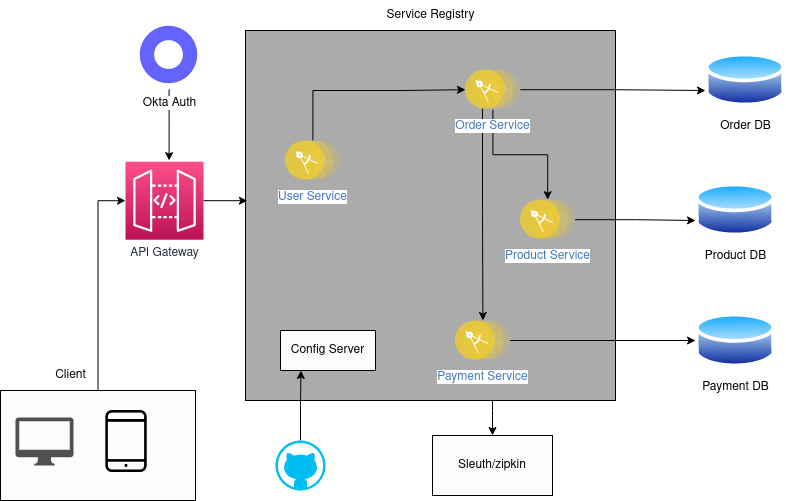

The diagram above was exported from draw.io. Its source (the exported page's mxGraphModel, read from the mxfile embedded in the PNG):
<mxGraphModel dx="1178" dy="674" grid="1" gridSize="10" guides="1" tooltips="1" connect="1" arrows="1" fold="1" page="1" pageScale="1" pageWidth="850" pageHeight="1100" math="0" shadow="0">
  <root>
    <mxCell id="0" />
    <mxCell id="1" parent="0" />
    <mxCell id="Lf68_1p8QBaTfojFmhtb-33" style="edgeStyle=orthogonalEdgeStyle;rounded=0;orthogonalLoop=1;jettySize=auto;html=1;entryX=0;entryY=0.5;entryDx=0;entryDy=0;entryPerimeter=0;" edge="1" parent="1" source="Lf68_1p8QBaTfojFmhtb-32" target="Lf68_1p8QBaTfojFmhtb-25">
      <mxGeometry relative="1" as="geometry" />
    </mxCell>
    <mxCell id="Lf68_1p8QBaTfojFmhtb-32" value="" style="rounded=0;whiteSpace=wrap;html=1;fillColor=#FCFCFC;" vertex="1" parent="1">
      <mxGeometry x="25" y="610" width="195" height="110" as="geometry" />
    </mxCell>
    <mxCell id="Lf68_1p8QBaTfojFmhtb-1" value="&lt;div&gt;Order DB&lt;/div&gt;&lt;div&gt;&lt;br&gt;&lt;/div&gt;" style="aspect=fixed;perimeter=ellipsePerimeter;html=1;align=center;shadow=0;dashed=0;spacingTop=3;image;image=img/lib/active_directory/database.svg;" vertex="1" parent="1">
      <mxGeometry x="730" y="270" width="80" height="59.2" as="geometry" />
    </mxCell>
    <mxCell id="Lf68_1p8QBaTfojFmhtb-4" value="Payment DB" style="aspect=fixed;perimeter=ellipsePerimeter;html=1;align=center;shadow=0;dashed=0;spacingTop=3;image;image=img/lib/active_directory/database.svg;" vertex="1" parent="1">
      <mxGeometry x="720" y="530.4" width="80" height="59.2" as="geometry" />
    </mxCell>
    <mxCell id="Lf68_1p8QBaTfojFmhtb-5" value="Product DB" style="aspect=fixed;perimeter=ellipsePerimeter;html=1;align=center;shadow=0;dashed=0;spacingTop=3;image;image=img/lib/active_directory/database.svg;" vertex="1" parent="1">
      <mxGeometry x="720" y="400" width="80" height="59.2" as="geometry" />
    </mxCell>
    <mxCell id="Lf68_1p8QBaTfojFmhtb-6" style="edgeStyle=orthogonalEdgeStyle;rounded=0;orthogonalLoop=1;jettySize=auto;html=1;exitX=0.5;exitY=1;exitDx=0;exitDy=0;" edge="1" parent="1" source="Lf68_1p8QBaTfojFmhtb-1" target="Lf68_1p8QBaTfojFmhtb-1">
      <mxGeometry relative="1" as="geometry" />
    </mxCell>
    <mxCell id="Lf68_1p8QBaTfojFmhtb-39" style="edgeStyle=orthogonalEdgeStyle;rounded=0;orthogonalLoop=1;jettySize=auto;html=1;" edge="1" parent="1" source="Lf68_1p8QBaTfojFmhtb-9" target="Lf68_1p8QBaTfojFmhtb-38">
      <mxGeometry relative="1" as="geometry">
        <Array as="points">
          <mxPoint x="517" y="630" />
          <mxPoint x="517" y="630" />
        </Array>
      </mxGeometry>
    </mxCell>
    <mxCell id="Lf68_1p8QBaTfojFmhtb-9" value="" style="whiteSpace=wrap;html=1;aspect=fixed;fillColor=#ABABAB;" vertex="1" parent="1">
      <mxGeometry x="270" y="250" width="370" height="370" as="geometry" />
    </mxCell>
    <mxCell id="Lf68_1p8QBaTfojFmhtb-14" style="edgeStyle=orthogonalEdgeStyle;rounded=0;orthogonalLoop=1;jettySize=auto;html=1;" edge="1" parent="1" source="Lf68_1p8QBaTfojFmhtb-12">
      <mxGeometry relative="1" as="geometry">
        <mxPoint x="730" y="310" as="targetPoint" />
      </mxGeometry>
    </mxCell>
    <mxCell id="Lf68_1p8QBaTfojFmhtb-20" style="edgeStyle=orthogonalEdgeStyle;rounded=0;orthogonalLoop=1;jettySize=auto;html=1;" edge="1" parent="1" source="Lf68_1p8QBaTfojFmhtb-12" target="Lf68_1p8QBaTfojFmhtb-17">
      <mxGeometry relative="1" as="geometry" />
    </mxCell>
    <mxCell id="Lf68_1p8QBaTfojFmhtb-21" style="edgeStyle=orthogonalEdgeStyle;rounded=0;orthogonalLoop=1;jettySize=auto;html=1;" edge="1" parent="1" source="Lf68_1p8QBaTfojFmhtb-12" target="Lf68_1p8QBaTfojFmhtb-16">
      <mxGeometry relative="1" as="geometry">
        <Array as="points">
          <mxPoint x="507" y="435" />
        </Array>
      </mxGeometry>
    </mxCell>
    <mxCell id="Lf68_1p8QBaTfojFmhtb-12" value="Order Service" style="aspect=fixed;perimeter=ellipsePerimeter;html=1;align=center;shadow=0;dashed=0;fontColor=#4277BB;labelBackgroundColor=#ffffff;fontSize=12;spacingTop=3;image;image=img/lib/ibm/applications/microservice.svg;fillColor=#ABABAB;" vertex="1" parent="1">
      <mxGeometry x="490" y="289.2" width="54.8" height="40" as="geometry" />
    </mxCell>
    <mxCell id="Lf68_1p8QBaTfojFmhtb-22" style="edgeStyle=orthogonalEdgeStyle;rounded=0;orthogonalLoop=1;jettySize=auto;html=1;entryX=0;entryY=0.5;entryDx=0;entryDy=0;" edge="1" parent="1" source="Lf68_1p8QBaTfojFmhtb-15" target="Lf68_1p8QBaTfojFmhtb-12">
      <mxGeometry relative="1" as="geometry">
        <Array as="points">
          <mxPoint x="337" y="310" />
          <mxPoint x="427" y="310" />
        </Array>
      </mxGeometry>
    </mxCell>
    <mxCell id="Lf68_1p8QBaTfojFmhtb-15" value="User Service" style="aspect=fixed;perimeter=ellipsePerimeter;html=1;align=center;shadow=0;dashed=0;fontColor=#4277BB;labelBackgroundColor=#ffffff;fontSize=12;spacingTop=3;image;image=img/lib/ibm/applications/microservice.svg;fillColor=#ABABAB;" vertex="1" parent="1">
      <mxGeometry x="310" y="360" width="54.8" height="40" as="geometry" />
    </mxCell>
    <mxCell id="Lf68_1p8QBaTfojFmhtb-19" style="edgeStyle=orthogonalEdgeStyle;rounded=0;orthogonalLoop=1;jettySize=auto;html=1;" edge="1" parent="1" source="Lf68_1p8QBaTfojFmhtb-16" target="Lf68_1p8QBaTfojFmhtb-4">
      <mxGeometry relative="1" as="geometry" />
    </mxCell>
    <mxCell id="Lf68_1p8QBaTfojFmhtb-16" value="Payment Service" style="aspect=fixed;perimeter=ellipsePerimeter;html=1;align=center;shadow=0;dashed=0;fontColor=#4277BB;labelBackgroundColor=#ffffff;fontSize=12;spacingTop=3;image;image=img/lib/ibm/applications/microservice.svg;fillColor=#ABABAB;" vertex="1" parent="1">
      <mxGeometry x="480" y="540" width="54.8" height="40" as="geometry" />
    </mxCell>
    <mxCell id="Lf68_1p8QBaTfojFmhtb-18" style="edgeStyle=orthogonalEdgeStyle;rounded=0;orthogonalLoop=1;jettySize=auto;html=1;" edge="1" parent="1" source="Lf68_1p8QBaTfojFmhtb-17">
      <mxGeometry relative="1" as="geometry">
        <mxPoint x="720" y="440" as="targetPoint" />
      </mxGeometry>
    </mxCell>
    <mxCell id="Lf68_1p8QBaTfojFmhtb-17" value="Product Service" style="aspect=fixed;perimeter=ellipsePerimeter;html=1;align=center;shadow=0;dashed=0;fontColor=#4277BB;labelBackgroundColor=#ffffff;fontSize=12;spacingTop=3;image;image=img/lib/ibm/applications/microservice.svg;fillColor=#ABABAB;" vertex="1" parent="1">
      <mxGeometry x="544.8" y="419.2" width="54.8" height="40" as="geometry" />
    </mxCell>
    <mxCell id="Lf68_1p8QBaTfojFmhtb-23" value="Config Server" style="rounded=0;whiteSpace=wrap;html=1;fillColor=#FCFCFC;" vertex="1" parent="1">
      <mxGeometry x="305" y="550" width="95" height="40" as="geometry" />
    </mxCell>
    <mxCell id="Lf68_1p8QBaTfojFmhtb-24" value="Service Registry" style="text;html=1;align=center;verticalAlign=middle;resizable=0;points=[];autosize=1;strokeColor=none;fillColor=none;" vertex="1" parent="1">
      <mxGeometry x="400" y="220" width="110" height="30" as="geometry" />
    </mxCell>
    <mxCell id="Lf68_1p8QBaTfojFmhtb-26" style="edgeStyle=orthogonalEdgeStyle;rounded=0;orthogonalLoop=1;jettySize=auto;html=1;entryX=0.005;entryY=0.46;entryDx=0;entryDy=0;entryPerimeter=0;" edge="1" parent="1" source="Lf68_1p8QBaTfojFmhtb-25" target="Lf68_1p8QBaTfojFmhtb-9">
      <mxGeometry relative="1" as="geometry" />
    </mxCell>
    <mxCell id="Lf68_1p8QBaTfojFmhtb-25" value="API Gateway" style="sketch=0;points=[[0,0,0],[0.25,0,0],[0.5,0,0],[0.75,0,0],[1,0,0],[0,1,0],[0.25,1,0],[0.5,1,0],[0.75,1,0],[1,1,0],[0,0.25,0],[0,0.5,0],[0,0.75,0],[1,0.25,0],[1,0.5,0],[1,0.75,0]];outlineConnect=0;fontColor=#232F3E;gradientColor=#FF4F8B;gradientDirection=north;fillColor=#BC1356;strokeColor=#ffffff;dashed=0;verticalLabelPosition=bottom;verticalAlign=top;align=center;html=1;fontSize=12;fontStyle=0;aspect=fixed;shape=mxgraph.aws4.resourceIcon;resIcon=mxgraph.aws4.api_gateway;" vertex="1" parent="1">
      <mxGeometry x="150" y="381.2" width="78" height="78" as="geometry" />
    </mxCell>
    <mxCell id="Lf68_1p8QBaTfojFmhtb-28" value="Client" style="text;html=1;align=center;verticalAlign=middle;resizable=0;points=[];autosize=1;strokeColor=none;fillColor=none;" vertex="1" parent="1">
      <mxGeometry x="70" y="580" width="50" height="30" as="geometry" />
    </mxCell>
    <mxCell id="Lf68_1p8QBaTfojFmhtb-29" value="" style="sketch=0;pointerEvents=1;shadow=0;dashed=0;html=1;strokeColor=none;fillColor=#505050;labelPosition=center;verticalLabelPosition=bottom;verticalAlign=top;outlineConnect=0;align=center;shape=mxgraph.office.devices.mac_client;" vertex="1" parent="1">
      <mxGeometry x="40" y="637" width="58" height="48" as="geometry" />
    </mxCell>
    <mxCell id="Lf68_1p8QBaTfojFmhtb-31" value="" style="shape=image;html=1;verticalAlign=top;verticalLabelPosition=bottom;labelBackgroundColor=#ffffff;imageAspect=0;aspect=fixed;image=https://cdn3.iconfinder.com/data/icons/essential-pack-2/48/26-Smartphone-128.png;fillColor=#FCFCFC;" vertex="1" parent="1">
      <mxGeometry x="120" y="630" width="62" height="62" as="geometry" />
    </mxCell>
    <mxCell id="Lf68_1p8QBaTfojFmhtb-35" style="edgeStyle=orthogonalEdgeStyle;rounded=0;orthogonalLoop=1;jettySize=auto;html=1;entryX=0.559;entryY=-0.015;entryDx=0;entryDy=0;entryPerimeter=0;" edge="1" parent="1" source="Lf68_1p8QBaTfojFmhtb-34" target="Lf68_1p8QBaTfojFmhtb-25">
      <mxGeometry relative="1" as="geometry" />
    </mxCell>
    <mxCell id="Lf68_1p8QBaTfojFmhtb-34" value="Okta Auth" style="shape=image;html=1;verticalAlign=top;verticalLabelPosition=bottom;labelBackgroundColor=#ffffff;imageAspect=0;aspect=fixed;image=https://cdn1.iconfinder.com/data/icons/unicons-line-vol-5/24/okta-128.png;fillColor=#FCFCFC;" vertex="1" parent="1">
      <mxGeometry x="159.2" y="240" width="68.8" height="68.8" as="geometry" />
    </mxCell>
    <mxCell id="Lf68_1p8QBaTfojFmhtb-37" style="edgeStyle=orthogonalEdgeStyle;rounded=0;orthogonalLoop=1;jettySize=auto;html=1;entryX=0.215;entryY=1;entryDx=0;entryDy=0;entryPerimeter=0;" edge="1" parent="1" source="Lf68_1p8QBaTfojFmhtb-36" target="Lf68_1p8QBaTfojFmhtb-23">
      <mxGeometry relative="1" as="geometry" />
    </mxCell>
    <mxCell id="Lf68_1p8QBaTfojFmhtb-36" value="" style="verticalLabelPosition=bottom;html=1;verticalAlign=top;align=center;strokeColor=none;fillColor=#00BEF2;shape=mxgraph.azure.github_code;pointerEvents=1;" vertex="1" parent="1">
      <mxGeometry x="300" y="660" width="50" height="50" as="geometry" />
    </mxCell>
    <mxCell id="Lf68_1p8QBaTfojFmhtb-38" value="Sleuth/zipkin" style="rounded=0;whiteSpace=wrap;html=1;fillColor=#FCFCFC;" vertex="1" parent="1">
      <mxGeometry x="457" y="655" width="120" height="60" as="geometry" />
    </mxCell>
  </root>
</mxGraphModel>